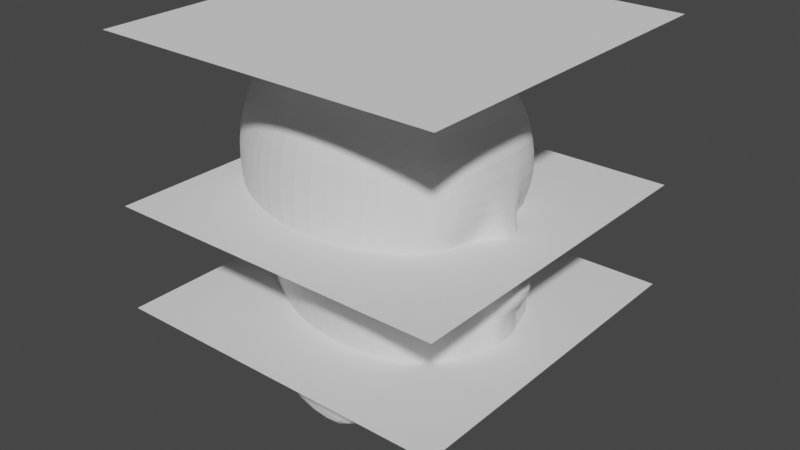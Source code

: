# Source: 17-Cabeza.blend  (saved by Blender 3.4.6; exported with 4.5.12 LTS)
import bpy
from mathutils import Matrix  # noqa: F401  (used for matrix-valued properties, if any)

bpy.ops.wm.read_factory_settings(use_empty=True)
scene = bpy.context.scene
scene.name = 'Scene'

# ---- collections
col_collection = bpy.data.collections.new('Collection'); scene.collection.children.link(col_collection)

# ---- world
world_world = bpy.data.worlds.new('World'); scene.world = world_world
world_world.use_nodes = True; world_world.node_tree.nodes.clear()
_N = world_world.node_tree.nodes; _L = world_world.node_tree.links
n0 = _N.new('ShaderNodeOutputWorld'); n0.name = 'World Output'; n0.location = (300, 300)
n1 = _N.new('ShaderNodeBackground'); n1.name = 'Background'; n1.location = (10, 300)
n1.inputs[0].default_value = (0.05088, 0.05088, 0.05088, 1.0)
_L.new(n1.outputs[0], n0.inputs[0])
n0.is_active_output = True
world_world.color = (0.05088, 0.05088, 0.05088)
world_world.use_sun_shadow = False
world_world.sun_shadow_jitter_overblur = 0.0

# ---- meshes
me_plane = bpy.data.meshes.new('Plane')
me_plane.from_pydata([(-1.0, -1.0, 0.0), (1.0, -1.0, 0.0), (-1.0, 1.0, 0.0), (1.0, 1.0, 0.0)], [], [(0, 1, 3, 2)])
_uv = me_plane.uv_layers.new(name='UVMap')
_uv.uv.foreach_set('vector', [0.0, 0.0, 1.0, 0.0, 1.0, 1.0, 0.0, 1.0])
me_plane.update()
me_plane_001 = bpy.data.meshes.new('Plane.001')
me_plane_001.from_pydata([(-1.0, -1.0, 0.0), (1.0, -1.0, 0.0), (-1.0, 1.0, 0.0), (1.0, 1.0, 0.0)], [], [(0, 1, 3, 2)])
_uv = me_plane_001.uv_layers.new(name='UVMap')
_uv.uv.foreach_set('vector', [0.0, 0.0, 1.0, 0.0, 1.0, 1.0, 0.0, 1.0])
me_plane_001.update()
me_plane_002 = bpy.data.meshes.new('Plane.002')
me_plane_002.from_pydata([(-1.0, -1.0, 0.0), (1.0, -1.0, 0.0), (-1.0, 1.0, 0.0), (1.0, 1.0, 0.0)], [], [(0, 1, 3, 2)])
_uv = me_plane_002.uv_layers.new(name='UVMap')
_uv.uv.foreach_set('vector', [0.0, 0.0, 1.0, 0.0, 1.0, 1.0, 0.0, 1.0])
me_plane_002.update()
me_cube_001 = bpy.data.meshes.new('Cube.001')
me_cube_001.from_pydata([(-0.816, 0.0, -0.182), (-0.7218, 0.0, 1.487), (-0.3583, 0.4413, -0.2554), (-0.5051, 0.5293, 1.135), (0.2397, 0.0, -0.3964), (-0.1664, 0.0, 1.658), (0.1598, 0.506, -0.2855), (-0.1518, 0.601, 1.229), (0.2513, 0.5628, 1.145), (0.2105, 0.4652, -0.2781), (0.5858, 0.0, -0.3923), (0.4324, 0.0, 1.487), (-0.4349, 0.4734, -0.516), (-0.9891, 0.0, -0.5325), (0.107, 0.6163, -0.5677), (0.1339, 0.0, -0.6082), (-0.9005, 0.0, 0.6454), (-0.5176, 0.5516, 0.6473), (-0.1284, 0.6645, 0.6503), (0.2746, 0.6041, 0.6656), (0.6998, 0.0, 0.6837), (-0.3483, 0.4853, 0.09053), (-0.08942, 0.56, 0.08068), (-0.8245, 0.0, 0.08525), (0.316, 0.5544, 0.05422), (0.6995, 0.0, 0.04486), (-0.7087, 0.1796, -0.1693), (-0.657, 0.2479, 1.44), (0.2187, 0.2521, -0.3555), (-0.1635, 0.275, 1.615), (0.4697, 0.3146, -0.3512), (0.4099, 0.2757, 1.458), (-0.9084, 0.2311, -0.5125), (0.1144, 0.2582, -0.5768), (0.5387, 0.2758, 0.6816), (-0.8672, 0.2637, 0.6382), (-0.7411, 0.2247, 0.09963), (0.6507, 0.2727, 0.04471), (-0.5915, 0.348, 1.356), (0.1979, 0.3446, -0.3191), (0.34, 0.3872, -0.3093), (0.1013, 0.3746, -0.5593), (-0.7812, 0.3807, 0.6364), (-0.6637, 0.2968, 0.1104), (-0.6397, 0.2637, -0.1671), (-0.1595, 0.4086, 1.512), (0.3285, 0.4118, 1.381), (-0.8565, 0.338, -0.5118), (0.5014, 0.414, 0.679), (0.5721, 0.4088, 0.04545), (-0.7937, 0.1009, -0.1772), (-0.1661, 0.1488, 1.655), (0.4324, 0.1485, 1.487), (-0.9753, 0.1266, -0.5245), (0.5381, 0.1486, 0.6832), (0.6805, 0.146, 0.0449), (-0.7188, 0.1452, 1.484), (0.2339, 0.1453, -0.3828), (0.5725, 0.1858, -0.382), (0.1273, 0.1442, -0.5964), (-0.9009, 0.1486, 0.6442), (-0.8118, 0.1308, 0.08927), (-0.812, 0.05061, -0.1812), (-0.1664, 0.07158, 1.657), (0.4324, 0.07158, 1.487), (-0.9863, 0.06146, -0.5308), (0.6998, 0.07158, 0.6837), (0.6976, 0.07063, 0.04488), (-0.7218, 0.07156, 1.487), (0.238, 0.07065, -0.3921), (0.5836, 0.09129, -0.3896), (0.1324, 0.07079, -0.6057), (-0.8992, 0.07043, 0.6474), (-0.8215, 0.06395, 0.08618), (-0.9642, 0.0, 0.842), (-0.5554, 0.5548, 0.8087), (-0.1431, 0.6697, 0.8351), (0.2748, 0.608, 0.8193), (0.6881, 0.0, 0.8281), (0.6489, 0.2757, 0.835), (-0.9215, 0.2605, 0.8262), (0.5716, 0.4126, 0.8373), (-0.8255, 0.3794, 0.8167), (-0.9688, 0.1478, 0.8289), (0.6794, 0.1485, 0.8303), (-0.9723, 0.07026, 0.8287), (0.6881, 0.07158, 0.8281), (-0.8544, 0.0, 0.2953), (-0.3879, 0.4913, 0.3034), (-0.09681, 0.6156, 0.2798), (0.308, 0.5854, 0.2715), (0.6996, 0.0, 0.2756), (-0.7845, 0.2385, 0.307), (0.6102, 0.2738, 0.2736), (0.5556, 0.4134, 0.2704), (-0.6994, 0.3179, 0.3153), (-0.8466, 0.1376, 0.2985), (0.6289, 0.147, 0.2753), (-0.8522, 0.06734, 0.2962), (0.6984, 0.07097, 0.2756), (-0.8714, 0.0, 0.4211), (-0.4616, 0.5189, 0.4632), (-0.1076, 0.6433, 0.4573), (0.2944, 0.5926, 0.4385), (0.8677, 0.0, 0.3999), (-0.8261, 0.2568, 0.4279), (0.5873, 0.2744, 0.4022), (0.546, 0.4136, 0.408), (-0.7404, 0.3533, 0.4398), (-0.8727, 0.1459, 0.4214), (0.601, 0.1474, 0.4002), (-0.8723, 0.07093, 0.4204), (0.8668, 0.07116, 0.4), (-0.9503, 0.0, 1.177), (-0.555, 0.5432, 0.9672), (-0.1475, 0.6445, 1.012), (0.2781, 0.5794, 0.968), (0.6587, 0.0, 1.19), (0.6283, 0.2758, 1.178), (-0.8826, 0.2579, 1.145), (0.5469, 0.4121, 1.138), (-0.7938, 0.3671, 1.089), (-0.9448, 0.1471, 1.174), (0.6545, 0.1485, 1.191), (-0.9499, 0.07158, 1.176), (0.6587, 0.07158, 1.19), (-0.343, 0.4594, -0.0758), (-0.002994, 0.5108, -0.1513), (0.2731, 0.4847, -0.1701), (0.6847, 0.0, -0.224), (-0.819, 0.0, -0.05465), (0.6041, 0.2977, -0.2062), (-0.7217, 0.2048, -0.04128), (0.5089, 0.4103, -0.186), (-0.6485, 0.2827, -0.03497), (-0.7999, 0.117, -0.04969), (0.6689, 0.1665, -0.2188), (-0.8148, 0.05779, -0.05352), (0.6823, 0.081, -0.2225)], [], [(121, 38, 3, 114), (114, 3, 7, 115), (101, 17, 18, 102), (112, 66, 20, 104), (44, 2, 12, 47), (63, 68, 1, 5), (125, 64, 11, 117), (39, 6, 9, 40), (63, 5, 11, 64), (115, 7, 8, 116), (65, 71, 15, 13), (69, 4, 15, 71), (102, 18, 19, 103), (2, 6, 14, 12), (108, 42, 17, 101), (134, 43, 21, 126), (127, 22, 24, 128), (138, 67, 25, 129), (126, 21, 22, 127), (133, 49, 37, 131), (135, 61, 36, 132), (109, 60, 35, 105), (39, 28, 33, 41), (47, 41, 33, 32), (45, 29, 31, 46), (57, 28, 30, 58), (120, 46, 31, 118), (45, 38, 27, 29), (50, 26, 32, 53), (107, 48, 34, 106), (122, 56, 27, 119), (103, 19, 48, 107), (7, 3, 38, 45), (116, 8, 46, 120), (7, 45, 46, 8), (12, 14, 41, 47), (6, 39, 41, 14), (128, 24, 49, 133), (132, 36, 43, 134), (105, 35, 42, 108), (28, 39, 40, 30), (26, 44, 47, 32), (119, 27, 38, 121), (124, 68, 56, 122), (62, 50, 53, 65), (69, 57, 58, 70), (111, 72, 60, 109), (137, 73, 61, 135), (131, 37, 55, 136), (28, 57, 59, 33), (32, 33, 59, 53), (29, 51, 52, 31), (118, 31, 52, 123), (29, 27, 56, 51), (106, 34, 54, 110), (130, 23, 73, 137), (100, 16, 72, 111), (4, 69, 70, 10), (0, 62, 65, 13), (113, 1, 68, 124), (136, 55, 67, 138), (57, 69, 71, 59), (53, 59, 71, 65), (51, 63, 64, 52), (123, 52, 64, 125), (51, 56, 68, 63), (110, 54, 66, 112), (54, 84, 86, 66), (16, 74, 85, 72), (34, 79, 84, 54), (72, 85, 83, 60), (35, 80, 82, 42), (19, 77, 81, 48), (60, 83, 80, 35), (48, 81, 79, 34), (18, 76, 77, 19), (66, 86, 78, 20), (17, 75, 76, 18), (42, 82, 75, 17), (55, 97, 99, 67), (23, 87, 98, 73), (37, 93, 97, 55), (73, 98, 96, 61), (36, 92, 95, 43), (24, 90, 94, 49), (49, 94, 93, 37), (61, 96, 92, 36), (43, 95, 88, 21), (22, 89, 90, 24), (67, 99, 91, 25), (21, 88, 89, 22), (97, 110, 112, 99), (87, 100, 111, 98), (93, 106, 110, 97), (98, 111, 109, 96), (92, 105, 108, 95), (90, 103, 107, 94), (94, 107, 106, 93), (96, 109, 105, 92), (95, 108, 101, 88), (89, 102, 103, 90), (99, 112, 104, 91), (88, 101, 102, 89), (84, 123, 125, 86), (74, 113, 124, 85), (79, 118, 123, 84), (85, 124, 122, 83), (80, 119, 121, 82), (77, 116, 120, 81), (83, 122, 119, 80), (81, 120, 118, 79), (76, 115, 116, 77), (86, 125, 117, 78), (75, 114, 115, 76), (82, 121, 114, 75), (58, 136, 138, 70), (0, 130, 137, 62), (30, 131, 136, 58), (62, 137, 135, 50), (26, 132, 134, 44), (9, 128, 133, 40), (50, 135, 132, 26), (40, 133, 131, 30), (2, 126, 127, 6), (70, 138, 129, 10), (6, 127, 128, 9), (44, 134, 126, 2)])
_uv = me_cube_001.uv_layers.new(name='UVMap')
_uv.uv.foreach_set('vector', [0.5753, 0.171, 0.625, 0.171, 0.625, 0.25, 0.5753, 0.25, 0.5753, 0.25, 0.625, 0.25, 0.625, 0.5, 0.5753, 0.5, 0.4691, 0.25, 0.5, 0.25, 0.5, 0.5, 0.4691, 0.5, 0.4691, 0.7252, 0.5, 0.7252, 0.5, 0.75, 0.4691, 0.75, 0.375, 0.171, 0.375, 0.25, 0.375, 0.25, 0.375, 0.171, 0.625, 0.7252, 0.875, 0.7252, 0.875, 0.75, 0.625, 0.75, 0.5753, 0.7252, 0.625, 0.7252, 0.625, 0.75, 0.5753, 0.75, 0.375, 0.579, 0.375, 0.5, 0.375, 0.5, 0.375, 0.579, 0.625, 0.7252, 0.625, 0.75, 0.625, 0.75, 0.625, 0.7252, 0.5753, 0.5, 0.625, 0.5, 0.625, 0.5, 0.5753, 0.5, 0.125, 0.7252, 0.375, 0.7252, 0.375, 0.75, 0.125, 0.75, 0.375, 0.7252, 0.375, 0.75, 0.375, 0.75, 0.375, 0.7252, 0.4691, 0.5, 0.5, 0.5, 0.5, 0.5, 0.4691, 0.5, 0.375, 0.25, 0.375, 0.5, 0.375, 0.5, 0.375, 0.25, 0.4691, 0.171, 0.5, 0.171, 0.5, 0.25, 0.4691, 0.25, 0.4032, 0.171, 0.4305, 0.171, 0.4305, 0.25, 0.4032, 0.25, 0.4032, 0.5, 0.4305, 0.5, 0.4305, 0.5, 0.4032, 0.5, 0.4032, 0.7252, 0.4305, 0.7252, 0.4305, 0.75, 0.4032, 0.75, 0.4032, 0.25, 0.4305, 0.25, 0.4305, 0.5, 0.4032, 0.5, 0.4032, 0.579, 0.4305, 0.579, 0.4305, 0.6544, 0.4032, 0.6544, 0.4032, 0.05147, 0.4305, 0.05147, 0.4305, 0.09559, 0.4032, 0.09559, 0.4691, 0.05147, 0.5, 0.05147, 0.5, 0.09559, 0.4691, 0.09559, 0.375, 0.579, 0.375, 0.6544, 0.375, 0.6544, 0.375, 0.579, 0.125, 0.579, 0.375, 0.579, 0.375, 0.6544, 0.125, 0.6544, 0.625, 0.579, 0.625, 0.6544, 0.625, 0.6544, 0.625, 0.579, 0.375, 0.6985, 0.375, 0.6544, 0.375, 0.6544, 0.375, 0.6985, 0.5753, 0.579, 0.625, 0.579, 0.625, 0.6544, 0.5753, 0.6544, 0.625, 0.579, 0.875, 0.579, 0.875, 0.6544, 0.625, 0.6544, 0.375, 0.05147, 0.375, 0.09559, 0.375, 0.09559, 0.375, 0.05147, 0.4691, 0.579, 0.5, 0.579, 0.5, 0.6544, 0.4691, 0.6544, 0.5753, 0.05147, 0.625, 0.05147, 0.625, 0.09559, 0.5753, 0.09559, 0.4691, 0.5, 0.5, 0.5, 0.5, 0.579, 0.4691, 0.579, 0.625, 0.5, 0.875, 0.5, 0.875, 0.579, 0.625, 0.579, 0.5753, 0.5, 0.625, 0.5, 0.625, 0.579, 0.5753, 0.579, 0.625, 0.5, 0.625, 0.579, 0.625, 0.579, 0.625, 0.5, 0.125, 0.5, 0.375, 0.5, 0.375, 0.579, 0.125, 0.579, 0.375, 0.5, 0.375, 0.579, 0.375, 0.579, 0.375, 0.5, 0.4032, 0.5, 0.4305, 0.5, 0.4305, 0.579, 0.4032, 0.579, 0.4032, 0.09559, 0.4305, 0.09559, 0.4305, 0.171, 0.4032, 0.171, 0.4691, 0.09559, 0.5, 0.09559, 0.5, 0.171, 0.4691, 0.171, 0.375, 0.6544, 0.375, 0.579, 0.375, 0.579, 0.375, 0.6544, 0.375, 0.09559, 0.375, 0.171, 0.375, 0.171, 0.375, 0.09559, 0.5753, 0.09559, 0.625, 0.09559, 0.625, 0.171, 0.5753, 0.171, 0.5753, 0.02482, 0.625, 0.02482, 0.625, 0.05147, 0.5753, 0.05147, 0.375, 0.02482, 0.375, 0.05147, 0.375, 0.05147, 0.375, 0.02482, 0.375, 0.7252, 0.375, 0.6985, 0.375, 0.6985, 0.375, 0.7252, 0.4691, 0.02482, 0.5, 0.02482, 0.5, 0.05147, 0.4691, 0.05147, 0.4032, 0.02482, 0.4305, 0.02482, 0.4305, 0.05147, 0.4032, 0.05147, 0.4032, 0.6544, 0.4305, 0.6544, 0.4305, 0.6985, 0.4032, 0.6985, 0.375, 0.6544, 0.375, 0.6985, 0.375, 0.6985, 0.375, 0.6544, 0.125, 0.6544, 0.375, 0.6544, 0.375, 0.6985, 0.125, 0.6985, 0.625, 0.6544, 0.625, 0.6985, 0.625, 0.6985, 0.625, 0.6544, 0.5753, 0.6544, 0.625, 0.6544, 0.625, 0.6985, 0.5753, 0.6985, 0.625, 0.6544, 0.875, 0.6544, 0.875, 0.6985, 0.625, 0.6985, 0.4691, 0.6544, 0.5, 0.6544, 0.5, 0.6985, 0.4691, 0.6985, 0.4032, 0.0, 0.4305, 0.0, 0.4305, 0.02482, 0.4032, 0.02482, 0.4691, 0.0, 0.5, 0.0, 0.5, 0.02482, 0.4691, 0.02482, 0.375, 0.75, 0.375, 0.7252, 0.375, 0.7252, 0.375, 0.75, 0.375, 0.0, 0.375, 0.02482, 0.375, 0.02482, 0.375, 0.0, 0.5753, 0.0, 0.625, 0.0, 0.625, 0.02482, 0.5753, 0.02482, 0.4032, 0.6985, 0.4305, 0.6985, 0.4305, 0.7252, 0.4032, 0.7252, 0.375, 0.6985, 0.375, 0.7252, 0.375, 0.7252, 0.375, 0.6985, 0.125, 0.6985, 0.375, 0.6985, 0.375, 0.7252, 0.125, 0.7252, 0.625, 0.6985, 0.625, 0.7252, 0.625, 0.7252, 0.625, 0.6985, 0.5753, 0.6985, 0.625, 0.6985, 0.625, 0.7252, 0.5753, 0.7252, 0.625, 0.6985, 0.875, 0.6985, 0.875, 0.7252, 0.625, 0.7252, 0.4691, 0.6985, 0.5, 0.6985, 0.5, 0.7252, 0.4691, 0.7252, 0.5, 0.6985, 0.5215, 0.6985, 0.5215, 0.7252, 0.5, 0.7252, 0.5, 0.0, 0.5215, 0.0, 0.5215, 0.02482, 0.5, 0.02482, 0.5, 0.6544, 0.5215, 0.6544, 0.5215, 0.6985, 0.5, 0.6985, 0.5, 0.02482, 0.5215, 0.02482, 0.5215, 0.05147, 0.5, 0.05147, 0.5, 0.09559, 0.5215, 0.09559, 0.5215, 0.171, 0.5, 0.171, 0.5, 0.5, 0.5215, 0.5, 0.5215, 0.579, 0.5, 0.579, 0.5, 0.05147, 0.5215, 0.05147, 0.5215, 0.09559, 0.5, 0.09559, 0.5, 0.579, 0.5215, 0.579, 0.5215, 0.6544, 0.5, 0.6544, 0.5, 0.5, 0.5215, 0.5, 0.5215, 0.5, 0.5, 0.5, 0.5, 0.7252, 0.5215, 0.7252, 0.5215, 0.75, 0.5, 0.75, 0.5, 0.25, 0.5215, 0.25, 0.5215, 0.5, 0.5, 0.5, 0.5, 0.171, 0.5215, 0.171, 0.5215, 0.25, 0.5, 0.25, 0.4305, 0.6985, 0.4556, 0.6985, 0.4556, 0.7252, 0.4305, 0.7252, 0.4305, 0.0, 0.4556, 0.0, 0.4556, 0.02482, 0.4305, 0.02482, 0.4305, 0.6544, 0.4556, 0.6544, 0.4556, 0.6985, 0.4305, 0.6985, 0.4305, 0.02482, 0.4556, 0.02482, 0.4556, 0.05147, 0.4305, 0.05147, 0.4305, 0.09559, 0.4556, 0.09559, 0.4556, 0.171, 0.4305, 0.171, 0.4305, 0.5, 0.4556, 0.5, 0.4556, 0.579, 0.4305, 0.579, 0.4305, 0.579, 0.4556, 0.579, 0.4556, 0.6544, 0.4305, 0.6544, 0.4305, 0.05147, 0.4556, 0.05147, 0.4556, 0.09559, 0.4305, 0.09559, 0.4305, 0.171, 0.4556, 0.171, 0.4556, 0.25, 0.4305, 0.25, 0.4305, 0.5, 0.4556, 0.5, 0.4556, 0.5, 0.4305, 0.5, 0.4305, 0.7252, 0.4556, 0.7252, 0.4556, 0.75, 0.4305, 0.75, 0.4305, 0.25, 0.4556, 0.25, 0.4556, 0.5, 0.4305, 0.5, 0.4556, 0.6985, 0.4691, 0.6985, 0.4691, 0.7252, 0.4556, 0.7252, 0.4556, 0.0, 0.4691, 0.0, 0.4691, 0.02482, 0.4556, 0.02482, 0.4556, 0.6544, 0.4691, 0.6544, 0.4691, 0.6985, 0.4556, 0.6985, 0.4556, 0.02482, 0.4691, 0.02482, 0.4691, 0.05147, 0.4556, 0.05147, 0.4556, 0.09559, 0.4691, 0.09559, 0.4691, 0.171, 0.4556, 0.171, 0.4556, 0.5, 0.4691, 0.5, 0.4691, 0.579, 0.4556, 0.579, 0.4556, 0.579, 0.4691, 0.579, 0.4691, 0.6544, 0.4556, 0.6544, 0.4556, 0.05147, 0.4691, 0.05147, 0.4691, 0.09559, 0.4556, 0.09559, 0.4556, 0.171, 0.4691, 0.171, 0.4691, 0.25, 0.4556, 0.25, 0.4556, 0.5, 0.4691, 0.5, 0.4691, 0.5, 0.4556, 0.5, 0.4556, 0.7252, 0.4691, 0.7252, 0.4691, 0.75, 0.4556, 0.75, 0.4556, 0.25, 0.4691, 0.25, 0.4691, 0.5, 0.4556, 0.5, 0.5215, 0.6985, 0.5753, 0.6985, 0.5753, 0.7252, 0.5215, 0.7252, 0.5215, 0.0, 0.5753, 0.0, 0.5753, 0.02482, 0.5215, 0.02482, 0.5215, 0.6544, 0.5753, 0.6544, 0.5753, 0.6985, 0.5215, 0.6985, 0.5215, 0.02482, 0.5753, 0.02482, 0.5753, 0.05147, 0.5215, 0.05147, 0.5215, 0.09559, 0.5753, 0.09559, 0.5753, 0.171, 0.5215, 0.171, 0.5215, 0.5, 0.5753, 0.5, 0.5753, 0.579, 0.5215, 0.579, 0.5215, 0.05147, 0.5753, 0.05147, 0.5753, 0.09559, 0.5215, 0.09559, 0.5215, 0.579, 0.5753, 0.579, 0.5753, 0.6544, 0.5215, 0.6544, 0.5215, 0.5, 0.5753, 0.5, 0.5753, 0.5, 0.5215, 0.5, 0.5215, 0.7252, 0.5753, 0.7252, 0.5753, 0.75, 0.5215, 0.75, 0.5215, 0.25, 0.5753, 0.25, 0.5753, 0.5, 0.5215, 0.5, 0.5215, 0.171, 0.5753, 0.171, 0.5753, 0.25, 0.5215, 0.25, 0.375, 0.6985, 0.4032, 0.6985, 0.4032, 0.7252, 0.375, 0.7252, 0.375, 0.0, 0.4032, 0.0, 0.4032, 0.02482, 0.375, 0.02482, 0.375, 0.6544, 0.4032, 0.6544, 0.4032, 0.6985, 0.375, 0.6985, 0.375, 0.02482, 0.4032, 0.02482, 0.4032, 0.05147, 0.375, 0.05147, 0.375, 0.09559, 0.4032, 0.09559, 0.4032, 0.171, 0.375, 0.171, 0.375, 0.5, 0.4032, 0.5, 0.4032, 0.579, 0.375, 0.579, 0.375, 0.05147, 0.4032, 0.05147, 0.4032, 0.09559, 0.375, 0.09559, 0.375, 0.579, 0.4032, 0.579, 0.4032, 0.6544, 0.375, 0.6544, 0.375, 0.25, 0.4032, 0.25, 0.4032, 0.5, 0.375, 0.5, 0.375, 0.7252, 0.4032, 0.7252, 0.4032, 0.75, 0.375, 0.75, 0.375, 0.5, 0.4032, 0.5, 0.4032, 0.5, 0.375, 0.5, 0.375, 0.171, 0.4032, 0.171, 0.4032, 0.25, 0.375, 0.25])
me_cube_001.use_mirror_y = True
me_cube_001.update()

# ---- objects
ob_referenciafrente = bpy.data.objects.new('referenciaFrente', None)
ob_referencialado = bpy.data.objects.new('referenciaLado', None)
ob_ajustecabeza = bpy.data.objects.new('ajusteCabeza', me_plane)
ob_ajusteojos = bpy.data.objects.new('ajusteOjos', me_plane_001)
ob_ajusteboca = bpy.data.objects.new('ajusteBoca', me_plane_002)
ob_cabreza = bpy.data.objects.new('Cabreza', me_cube_001)
ob_ejesimetria = bpy.data.objects.new('ejeSimetria', None)

# ---- transforms, parenting, visibility, modifiers, constraints
ob_referenciafrente.location = (0.0, 0.0, 0.0)
ob_referenciafrente.rotation_euler = (0.0, -1.571, 0.0)
ob_referenciafrente.empty_display_type = 'IMAGE'
ob_referenciafrente.empty_display_size = 5.0
ob_referencialado.location = (0.0, 0.0, -0.1872)
ob_referencialado.rotation_euler = (0.0, -1.571, 1.571)
ob_referencialado.empty_display_type = 'IMAGE'
ob_referencialado.empty_display_size = 5.0
ob_ajustecabeza.location = (0.0, 0.0, 1.631)
ob_ajusteojos.location = (0.0, 0.0, 0.6983)
ob_ajusteboca.location = (0.0, 0.0, 0.08997)
ob_cabreza.location = (0.0, 0.0, 0.0)
ob_cabreza.use_mesh_mirror_y = True
_m = ob_cabreza.modifiers.new('Mirror', 'MIRROR')
_m.use_axis = (False, True, False)
_m.use_clip = True
_m.mirror_object = ob_ejesimetria
_m = ob_cabreza.modifiers.new('Subdivision', 'SUBSURF')
ob_ejesimetria.location = (0.0, 0.0, 0.0)

# ---- collection membership
col_collection.objects.link(ob_referenciafrente)
col_collection.objects.link(ob_referencialado)
col_collection.objects.link(ob_ajustecabeza)
col_collection.objects.link(ob_ajusteojos)
col_collection.objects.link(ob_ajusteboca)
col_collection.objects.link(ob_cabreza)
col_collection.objects.link(ob_ejesimetria)

# ---- scene / render settings (as saved in the file)
scene.frame_start = 1; scene.frame_end = 250; scene.frame_set(1)
scene.render.engine = 'BLENDER_EEVEE_NEXT'
scene.cycles.sampling_pattern = 'TABULATED_SOBOL'
scene.cycles.use_light_tree = False
scene.view_settings.view_transform = 'Filmic'
bpy.context.view_layer.update()

# ---- added for rendering (the .blend has no active camera and no usable light): camera, sun
cam_auto = bpy.data.cameras.new('AutoCamera')
cam_auto.lens = 50.0
cam_auto.sensor_width = 36.0
cam_auto.clip_end = 1000.0
ob_auto_camera = bpy.data.objects.new('AutoCamera', cam_auto)
scene.collection.objects.link(ob_auto_camera)
ob_auto_camera.location = (3.35311, -4.02374, 3.20718)
ob_auto_camera.rotation_euler = (1.09748, -7.21219e-08, 0.694738)
scene.camera = ob_auto_camera
light_auto_sun = bpy.data.lights.new('AutoSun', 'SUN')
light_auto_sun.energy = 3.0
light_auto_sun.angle = 0.0523599
ob_auto_sun = bpy.data.objects.new('AutoSun', light_auto_sun)
scene.collection.objects.link(ob_auto_sun)
ob_auto_sun.rotation_euler = (0.872665, 0.174533, 0.523599)
bpy.context.view_layer.update()
